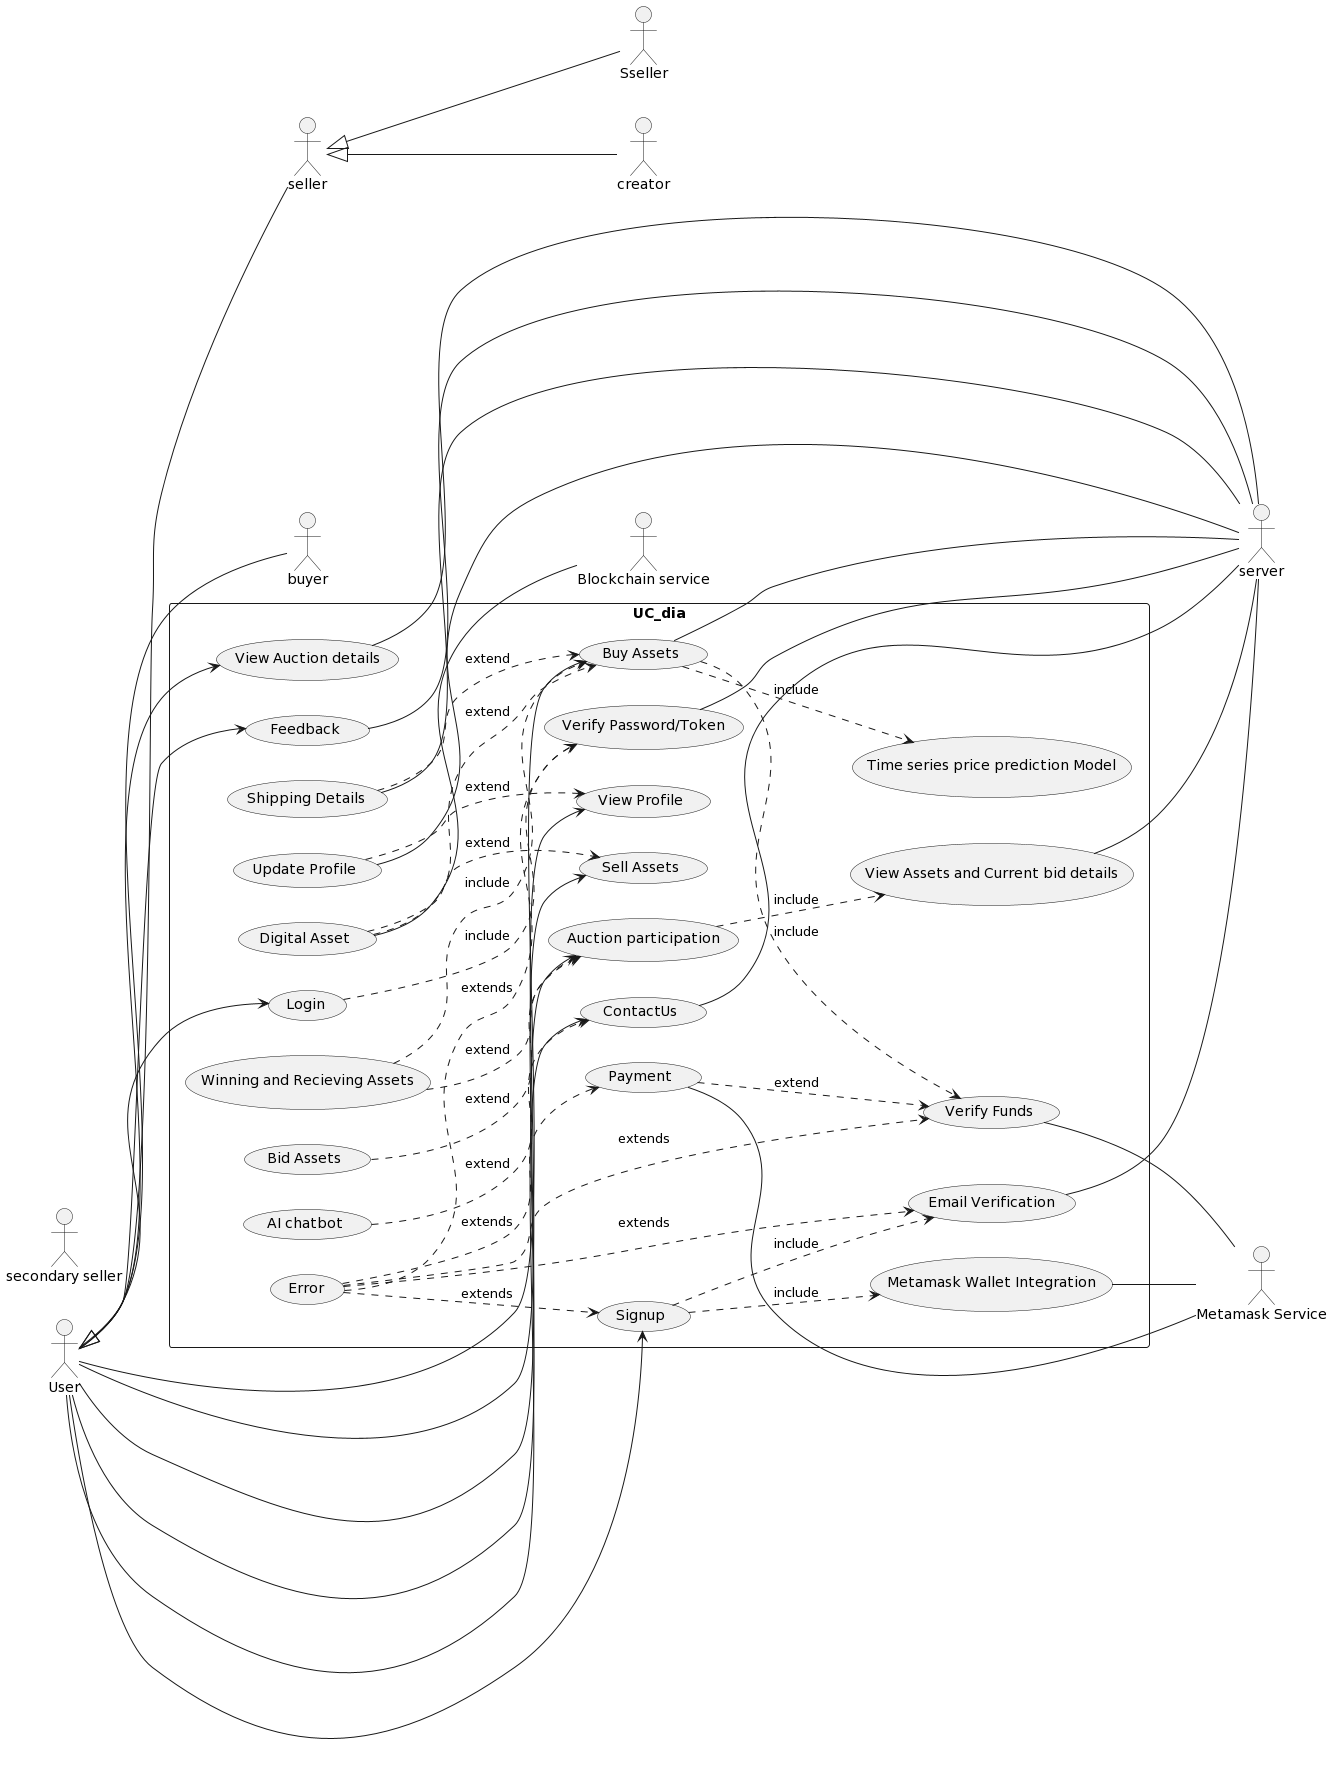

The diagram above was rendered by PlantUML. Its source (embedded in the PNG):
@startuml
left to right direction
actor "User" as U
actor "Metamask Service" as MS
actor seller
actor buyer
actor creator
actor "secondary seller" as SSeller
actor "Blockchain service" as Blk
actor server
rectangle UC_dia {
  usecase "Signup" as UC1
  usecase "View Profile" as UC2
  usecase "Login" as UC3
  usecase "Sell Assets" as UC4
  usecase "View Auction details" as UC5
  usecase "Buy Assets" as UC6
  usecase "Auction participation" as UC7
  usecase "Feedback" as UC8
  usecase "ContactUs" as UC9
  usecase "Winning and Recieving Assets" as UC10
  usecase "Time series price prediction Model" as UC11
  usecase "Metamask Wallet Integration" as UC12
  usecase "AI chatbot" as UC13
  usecase "View Assets and Current bid details" as UC14
  usecase "Bid Assets" as UC15
  usecase "Verify Funds" as UC16
  usecase "Payment" as UC17
  usecase "Shipping Details" as UC18
  usecase "Digital Asset" as UC19
  usecase "Verify Password/Token" as UC20
  usecase "Update Profile" as UC21
  usecase "Email Verification" as UC22
  usecase "Error" as UC23

}

U <|-- seller
U <|-- buyer
seller <|-- creator
seller <|-- Sseller

U --> UC1
U --> UC2
U --> UC3
U --> UC4
U --> UC5
U --> UC6
U --> UC7
U --> UC8
U --> UC9

UC12 -- MS
UC8 -- server
UC9 -- server
UC14 -- server
UC16 -- MS
UC17 -- MS
UC6 -- server
UC18 -- server
UC5 -- server
UC19 -- Blk
UC20 -- server
UC21 -- server
UC22 -- server

UC10 ..> UC6 :include
UC10 ..> UC7 :extend
UC6 ..> UC11 :include
UC1 ..> UC12 :include
UC13 ..> UC9 :extend
UC7 ..> UC14 :include
UC15 ..> UC7 :extend
UC6 ..> UC16 :include
UC17 ..> UC16 :extend
UC18 ..> UC6 :extend
UC19 ..> UC6 :extend
UC19 ..> UC4 :extend
UC3 ..> UC20 :include
UC21 ..> UC2 :extend
UC1 ..> UC22 :include
UC23 ..> UC1 :extends
UC23 ..> UC22 :extends
UC23 ..> UC20 :extends
UC23 ..> UC17 :extends
UC23 ..> UC16 :extends
@enduml